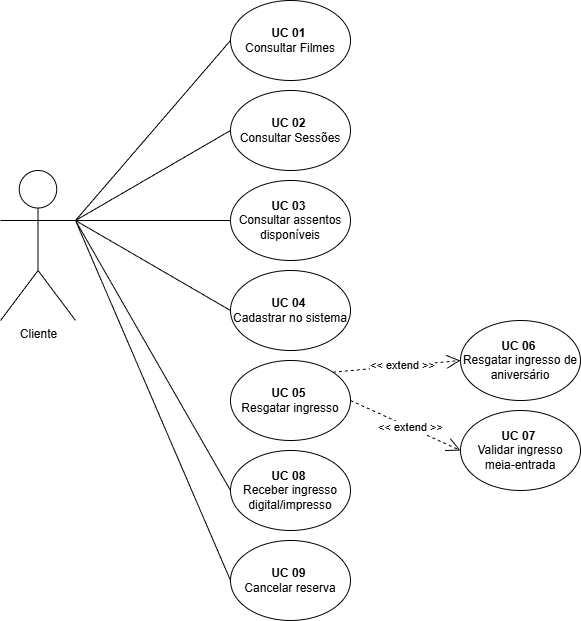

The diagram above was exported from draw.io. Its source (the exported page's mxGraphModel, read from the mxfile embedded in the PNG):
<mxGraphModel dx="1665" dy="777" grid="1" gridSize="10" guides="1" tooltips="1" connect="1" arrows="1" fold="1" page="1" pageScale="1" pageWidth="827" pageHeight="1169" math="0" shadow="0">
  <root>
    <mxCell id="0" />
    <mxCell id="1" parent="0" />
    <mxCell id="4dwTfOnY7EKr2hkqayrM-1" parent="1" style="shape=umlActor;verticalLabelPosition=bottom;verticalAlign=top;html=1;outlineConnect=0;" value="Cliente&lt;div&gt;&lt;br&gt;&lt;/div&gt;" vertex="1">
      <mxGeometry height="150" width="75" x="40" y="280" as="geometry" />
    </mxCell>
    <mxCell id="4dwTfOnY7EKr2hkqayrM-4" parent="1" style="ellipse;whiteSpace=wrap;html=1;" value="&lt;b&gt;UC 01&lt;/b&gt;&amp;nbsp;&lt;div&gt;Consultar Filmes&lt;/div&gt;" vertex="1">
      <mxGeometry height="80" width="120" x="270" y="110" as="geometry" />
    </mxCell>
    <mxCell id="4dwTfOnY7EKr2hkqayrM-9" parent="1" style="ellipse;whiteSpace=wrap;html=1;" value="&lt;b&gt;UC 02&lt;/b&gt;&amp;nbsp;&lt;div&gt;Consultar Sessões&lt;/div&gt;" vertex="1">
      <mxGeometry height="80" width="120" x="270" y="200" as="geometry" />
    </mxCell>
    <mxCell id="4dwTfOnY7EKr2hkqayrM-10" parent="1" style="ellipse;whiteSpace=wrap;html=1;" value="&lt;b&gt;UC 03&lt;/b&gt;&amp;nbsp;&lt;div&gt;Consultar assentos disponíveis&lt;/div&gt;" vertex="1">
      <mxGeometry height="80" width="120" x="270" y="290" as="geometry" />
    </mxCell>
    <mxCell id="4dwTfOnY7EKr2hkqayrM-11" parent="1" style="ellipse;whiteSpace=wrap;html=1;" value="&lt;b&gt;UC 04&lt;/b&gt;&amp;nbsp;&lt;div&gt;Cadastrar no sistema&lt;/div&gt;" vertex="1">
      <mxGeometry height="80" width="120" x="270" y="380" as="geometry" />
    </mxCell>
    <mxCell id="4dwTfOnY7EKr2hkqayrM-12" parent="1" style="ellipse;whiteSpace=wrap;html=1;" value="&lt;b&gt;UC 05&lt;/b&gt;&amp;nbsp;&lt;div&gt;Resgatar ingresso&lt;/div&gt;" vertex="1">
      <mxGeometry height="80" width="120" x="270" y="470" as="geometry" />
    </mxCell>
    <mxCell id="4dwTfOnY7EKr2hkqayrM-13" edge="1" parent="1" source="4dwTfOnY7EKr2hkqayrM-1" style="endArrow=none;html=1;rounded=0;entryX=0;entryY=0.5;entryDx=0;entryDy=0;exitX=1;exitY=0.3333333333333333;exitDx=0;exitDy=0;exitPerimeter=0;" target="4dwTfOnY7EKr2hkqayrM-4" value="">
      <mxGeometry height="50" relative="1" width="50" as="geometry">
        <mxPoint x="130" y="260" as="sourcePoint" />
        <mxPoint x="180" y="210" as="targetPoint" />
      </mxGeometry>
    </mxCell>
    <mxCell id="4dwTfOnY7EKr2hkqayrM-15" edge="1" parent="1" source="4dwTfOnY7EKr2hkqayrM-12" style="endArrow=open;endSize=12;dashed=1;html=1;rounded=0;exitX=1;exitY=0;exitDx=0;exitDy=0;entryX=0;entryY=0.5;entryDx=0;entryDy=0;" target="4dwTfOnY7EKr2hkqayrM-19" value="&amp;lt;&amp;lt; extend &amp;gt;&amp;gt;">
      <mxGeometry relative="1" width="160" x="0.0909" as="geometry">
        <mxPoint as="offset" />
        <mxPoint x="410" y="430" as="sourcePoint" />
        <mxPoint x="480" y="490" as="targetPoint" />
      </mxGeometry>
    </mxCell>
    <mxCell id="4dwTfOnY7EKr2hkqayrM-16" edge="1" parent="1" source="4dwTfOnY7EKr2hkqayrM-1" style="endArrow=none;html=1;rounded=0;entryX=0;entryY=0.5;entryDx=0;entryDy=0;exitX=1;exitY=0.3333333333333333;exitDx=0;exitDy=0;exitPerimeter=0;" target="4dwTfOnY7EKr2hkqayrM-9" value="">
      <mxGeometry height="50" relative="1" width="50" as="geometry">
        <mxPoint x="170" y="580" as="sourcePoint" />
        <mxPoint x="325" y="410" as="targetPoint" />
      </mxGeometry>
    </mxCell>
    <mxCell id="4dwTfOnY7EKr2hkqayrM-17" edge="1" parent="1" source="4dwTfOnY7EKr2hkqayrM-1" style="endArrow=none;html=1;rounded=0;entryX=0;entryY=0.5;entryDx=0;entryDy=0;exitX=1;exitY=0.3333333333333333;exitDx=0;exitDy=0;exitPerimeter=0;" target="4dwTfOnY7EKr2hkqayrM-10" value="">
      <mxGeometry height="50" relative="1" width="50" as="geometry">
        <mxPoint x="180" y="560" as="sourcePoint" />
        <mxPoint x="335" y="390" as="targetPoint" />
      </mxGeometry>
    </mxCell>
    <mxCell id="4dwTfOnY7EKr2hkqayrM-18" edge="1" parent="1" source="4dwTfOnY7EKr2hkqayrM-1" style="endArrow=none;html=1;rounded=0;entryX=0;entryY=0.5;entryDx=0;entryDy=0;exitX=1;exitY=0.3333333333333333;exitDx=0;exitDy=0;exitPerimeter=0;" target="4dwTfOnY7EKr2hkqayrM-11" value="">
      <mxGeometry height="50" relative="1" width="50" as="geometry">
        <mxPoint x="200" y="650" as="sourcePoint" />
        <mxPoint x="355" y="480" as="targetPoint" />
      </mxGeometry>
    </mxCell>
    <mxCell id="4dwTfOnY7EKr2hkqayrM-19" parent="1" style="ellipse;whiteSpace=wrap;html=1;" value="&lt;b&gt;UC 06&lt;/b&gt;&amp;nbsp;&lt;div&gt;Resgatar ingresso de aniversário&lt;span style=&quot;color: rgba(0, 0, 0, 0); font-family: monospace; font-size: 0px; text-align: start; text-wrap-mode: nowrap; background-color: transparent;&quot;&gt;%3CmxGraphModel%3E%3Croot%3E%3CmxCell%20id%3D%220%22%2F%3E%3CmxCell%20id%3D%221%22%20parent%3D%220%22%2F%3E%3CmxCell%20id%3D%222%22%20parent%3D%221%22%20style%3D%22ellipse%3BwhiteSpace%3Dwrap%3Bhtml%3D1%3B%22%20value%3D%22%26lt%3Bb%26gt%3BUC%2005%26lt%3B%2Fb%26gt%3B%26amp%3Bnbsp%3B%26lt%3Bdiv%26gt%3BResgatar%20ingresso%26lt%3B%2Fdiv%26gt%3B%22%20vertex%3D%221%22%3E%3CmxGeometry%20height%3D%2280%22%20width%3D%22120%22%20x%3D%22270%22%20y%3D%22510%22%20as%3D%22geometry%22%2F%3E%3C%2FmxCell%3E%3C%2Froot%3E%3C%2FmxGraphModel%3E&lt;/span&gt;&lt;/div&gt;" vertex="1">
      <mxGeometry height="80" width="120" x="500" y="430" as="geometry" />
    </mxCell>
    <mxCell id="4dwTfOnY7EKr2hkqayrM-20" edge="1" parent="1" source="4dwTfOnY7EKr2hkqayrM-12" style="endArrow=open;endSize=12;dashed=1;html=1;rounded=0;exitX=1;exitY=0.5;exitDx=0;exitDy=0;entryX=0;entryY=0.5;entryDx=0;entryDy=0;" target="4dwTfOnY7EKr2hkqayrM-21" value="&amp;lt;&amp;lt; extend &amp;gt;&amp;gt;">
      <mxGeometry relative="1" width="160" x="0.0909" as="geometry">
        <mxPoint as="offset" />
        <mxPoint x="232" y="450" as="sourcePoint" />
        <mxPoint x="480" y="590" as="targetPoint" />
      </mxGeometry>
    </mxCell>
    <mxCell id="4dwTfOnY7EKr2hkqayrM-21" parent="1" style="ellipse;whiteSpace=wrap;html=1;" value="&lt;b&gt;UC 07&lt;/b&gt;&amp;nbsp;&lt;div&gt;Validar ingresso meia-entrada&lt;span style=&quot;color: rgba(0, 0, 0, 0); font-family: monospace; font-size: 0px; text-align: start; text-wrap-mode: nowrap; background-color: transparent;&quot;&gt;%3CmxGraphModel%3E%3Croot%3E%3CmxCell%20id%3D%220%22%2F%3E%3CmxCell%20id%3D%221%22%20parent%3D%220%22%2F%3E%3CmxCell%20id%3D%222%22%20parent%3D%221%22%20style%3D%22ellipse%3BwhiteSpace%3Dwrap%3Bhtml%3D1%3B%22%20value%3D%22%26lt%3Bb%26gt%3BUC%2005%26lt%3B%2Fb%26gt%3B%26amp%3Bnbsp%3B%26lt%3Bdiv%26gt%3BResgatar%20ingresso%26lt%3B%2Fdiv%26gt%3B%22%20vertex%3D%221%22%3E%3CmxGeometry%20height%3D%2280%22%20width%3D%22120%22%20x%3D%22270%22%20y%3D%22510%22%20as%3D%22geometry%22%2F%3E%3C%2FmxCell%3E%3C%2Froot%3E%3C%2FmxGraphModel%3E&lt;/span&gt;&lt;/div&gt;" vertex="1">
      <mxGeometry height="80" width="120" x="500" y="520" as="geometry" />
    </mxCell>
    <mxCell id="4dwTfOnY7EKr2hkqayrM-22" parent="1" style="ellipse;whiteSpace=wrap;html=1;" value="&lt;b&gt;UC 08&lt;/b&gt;&amp;nbsp;&lt;div&gt;Receber ingresso digital/impresso&lt;/div&gt;" vertex="1">
      <mxGeometry height="80" width="120" x="270" y="560" as="geometry" />
    </mxCell>
    <mxCell id="4dwTfOnY7EKr2hkqayrM-23" parent="1" style="ellipse;whiteSpace=wrap;html=1;" value="&lt;b&gt;UC 09&lt;/b&gt;&amp;nbsp;&lt;div&gt;Cancelar reserva&lt;/div&gt;" vertex="1">
      <mxGeometry height="80" width="120" x="270" y="650" as="geometry" />
    </mxCell>
    <mxCell id="4dwTfOnY7EKr2hkqayrM-24" edge="1" parent="1" source="4dwTfOnY7EKr2hkqayrM-23" style="endArrow=none;html=1;rounded=0;entryX=1;entryY=0.3333333333333333;entryDx=0;entryDy=0;exitX=0;exitY=0.5;exitDx=0;exitDy=0;entryPerimeter=0;" target="4dwTfOnY7EKr2hkqayrM-1" value="">
      <mxGeometry height="50" relative="1" width="50" as="geometry">
        <mxPoint x="530" y="390" as="sourcePoint" />
        <mxPoint x="685" y="310" as="targetPoint" />
      </mxGeometry>
    </mxCell>
    <mxCell id="4dwTfOnY7EKr2hkqayrM-25" edge="1" parent="1" source="4dwTfOnY7EKr2hkqayrM-1" style="endArrow=none;html=1;rounded=0;entryX=0;entryY=0.5;entryDx=0;entryDy=0;exitX=1;exitY=0.3333333333333333;exitDx=0;exitDy=0;exitPerimeter=0;" target="4dwTfOnY7EKr2hkqayrM-22" value="">
      <mxGeometry height="50" relative="1" width="50" as="geometry">
        <mxPoint x="530" y="390" as="sourcePoint" />
        <mxPoint x="685" y="310" as="targetPoint" />
      </mxGeometry>
    </mxCell>
  </root>
</mxGraphModel>